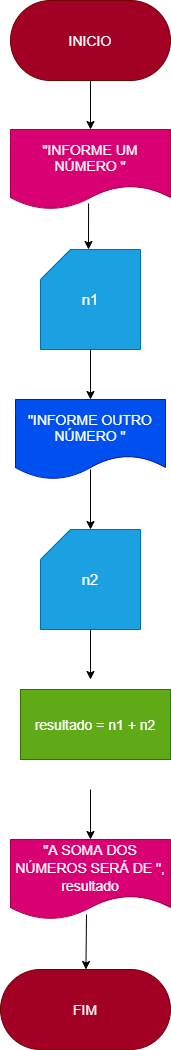

The diagram above was exported from draw.io. Its source (the exported page's mxGraphModel, read from the mxfile embedded in the PNG):
<mxGraphModel dx="638" dy="610" grid="1" gridSize="10" guides="1" tooltips="1" connect="1" arrows="1" fold="1" page="1" pageScale="1" pageWidth="827" pageHeight="1169" math="0" shadow="0">
  <root>
    <mxCell id="0" />
    <mxCell id="1" parent="0" />
    <mxCell id="4" value="&lt;font style=&quot;font-size: 14px&quot;&gt;INICIO&lt;/font&gt;" style="rounded=1;whiteSpace=wrap;html=1;arcSize=50;fillColor=#a20025;strokeColor=#6F0000;fontColor=#ffffff;" vertex="1" parent="1">
      <mxGeometry x="220" y="41" width="160" height="80" as="geometry" />
    </mxCell>
    <mxCell id="5" value="" style="endArrow=classic;html=1;exitX=0.5;exitY=1;exitDx=0;exitDy=0;" edge="1" parent="1" source="4">
      <mxGeometry width="50" height="50" relative="1" as="geometry">
        <mxPoint x="300" y="340" as="sourcePoint" />
        <mxPoint x="300" y="170" as="targetPoint" />
      </mxGeometry>
    </mxCell>
    <mxCell id="6" value="&lt;font style=&quot;font-size: 14px&quot;&gt;&quot;INFORME UM NÚMERO &quot;&lt;/font&gt;" style="shape=document;whiteSpace=wrap;html=1;boundedLbl=1;fillColor=#d80073;fontColor=#ffffff;strokeColor=#A50040;" vertex="1" parent="1">
      <mxGeometry x="220" y="170" width="160" height="80" as="geometry" />
    </mxCell>
    <mxCell id="7" value="" style="endArrow=classic;html=1;exitX=0.488;exitY=0.925;exitDx=0;exitDy=0;exitPerimeter=0;" edge="1" parent="1" source="6">
      <mxGeometry width="50" height="50" relative="1" as="geometry">
        <mxPoint x="300" y="340" as="sourcePoint" />
        <mxPoint x="298" y="290" as="targetPoint" />
      </mxGeometry>
    </mxCell>
    <mxCell id="8" value="&lt;font style=&quot;font-size: 15px&quot;&gt;n1&lt;/font&gt;" style="shape=card;whiteSpace=wrap;html=1;fillColor=#1ba1e2;fontColor=#ffffff;strokeColor=#006EAF;" vertex="1" parent="1">
      <mxGeometry x="250" y="290" width="100" height="100" as="geometry" />
    </mxCell>
    <mxCell id="9" value="" style="endArrow=classic;html=1;fontSize=14;exitX=0.5;exitY=1;exitDx=0;exitDy=0;exitPerimeter=0;" edge="1" parent="1" source="8">
      <mxGeometry width="50" height="50" relative="1" as="geometry">
        <mxPoint x="300" y="330" as="sourcePoint" />
        <mxPoint x="300" y="440" as="targetPoint" />
      </mxGeometry>
    </mxCell>
    <mxCell id="11" value="&quot;INFORME OUTRO NÚMERO &quot;" style="shape=document;whiteSpace=wrap;html=1;boundedLbl=1;fontSize=14;fillColor=#0050ef;fontColor=#ffffff;strokeColor=#001DBC;" vertex="1" parent="1">
      <mxGeometry x="225" y="440" width="150" height="80" as="geometry" />
    </mxCell>
    <mxCell id="12" value="&lt;font style=&quot;font-size: 15px&quot;&gt;n2&lt;/font&gt;" style="shape=card;whiteSpace=wrap;html=1;fontSize=14;fillColor=#1ba1e2;fontColor=#ffffff;strokeColor=#006EAF;" vertex="1" parent="1">
      <mxGeometry x="250" y="570" width="100" height="100" as="geometry" />
    </mxCell>
    <mxCell id="13" value="" style="endArrow=classic;html=1;fontSize=15;entryX=0.5;entryY=0;entryDx=0;entryDy=0;entryPerimeter=0;" edge="1" parent="1" target="12">
      <mxGeometry width="50" height="50" relative="1" as="geometry">
        <mxPoint x="300" y="510" as="sourcePoint" />
        <mxPoint x="350" y="460" as="targetPoint" />
      </mxGeometry>
    </mxCell>
    <mxCell id="15" value="" style="endArrow=classic;html=1;fontSize=15;exitX=0.5;exitY=1;exitDx=0;exitDy=0;exitPerimeter=0;entryX=0.5;entryY=0;entryDx=0;entryDy=0;" edge="1" parent="1" source="12">
      <mxGeometry width="50" height="50" relative="1" as="geometry">
        <mxPoint x="300" y="910" as="sourcePoint" />
        <mxPoint x="300" y="720" as="targetPoint" />
      </mxGeometry>
    </mxCell>
    <mxCell id="16" value="" style="endArrow=classic;html=1;fontSize=15;exitX=0.5;exitY=1;exitDx=0;exitDy=0;" edge="1" parent="1">
      <mxGeometry width="50" height="50" relative="1" as="geometry">
        <mxPoint x="300" y="830" as="sourcePoint" />
        <mxPoint x="300" y="880" as="targetPoint" />
      </mxGeometry>
    </mxCell>
    <mxCell id="17" value="&lt;font style=&quot;font-size: 14px&quot;&gt;&quot;A SOMA DOS NÚMEROS SERÁ DE &quot;, resultado&lt;/font&gt;" style="shape=document;whiteSpace=wrap;html=1;boundedLbl=1;fontSize=15;fillColor=#d80073;fontColor=#ffffff;strokeColor=#A50040;" vertex="1" parent="1">
      <mxGeometry x="220" y="880" width="160" height="80" as="geometry" />
    </mxCell>
    <mxCell id="18" value="resultado = n1 + n2" style="rounded=0;whiteSpace=wrap;html=1;fontSize=14;fillColor=#60a917;fontColor=#ffffff;strokeColor=#2D7600;" vertex="1" parent="1">
      <mxGeometry x="230" y="730" width="150" height="70" as="geometry" />
    </mxCell>
    <mxCell id="19" value="" style="endArrow=classic;html=1;fontSize=14;exitX=0.475;exitY=0.938;exitDx=0;exitDy=0;exitPerimeter=0;" edge="1" parent="1" source="17" target="20">
      <mxGeometry width="50" height="50" relative="1" as="geometry">
        <mxPoint x="300" y="1090" as="sourcePoint" />
        <mxPoint x="296" y="1010" as="targetPoint" />
      </mxGeometry>
    </mxCell>
    <mxCell id="20" value="FIM" style="rounded=1;whiteSpace=wrap;html=1;fontSize=14;arcSize=50;fillColor=#a20025;fontColor=#ffffff;strokeColor=#6F0000;" vertex="1" parent="1">
      <mxGeometry x="210" y="1010" width="170" height="80" as="geometry" />
    </mxCell>
  </root>
</mxGraphModel>